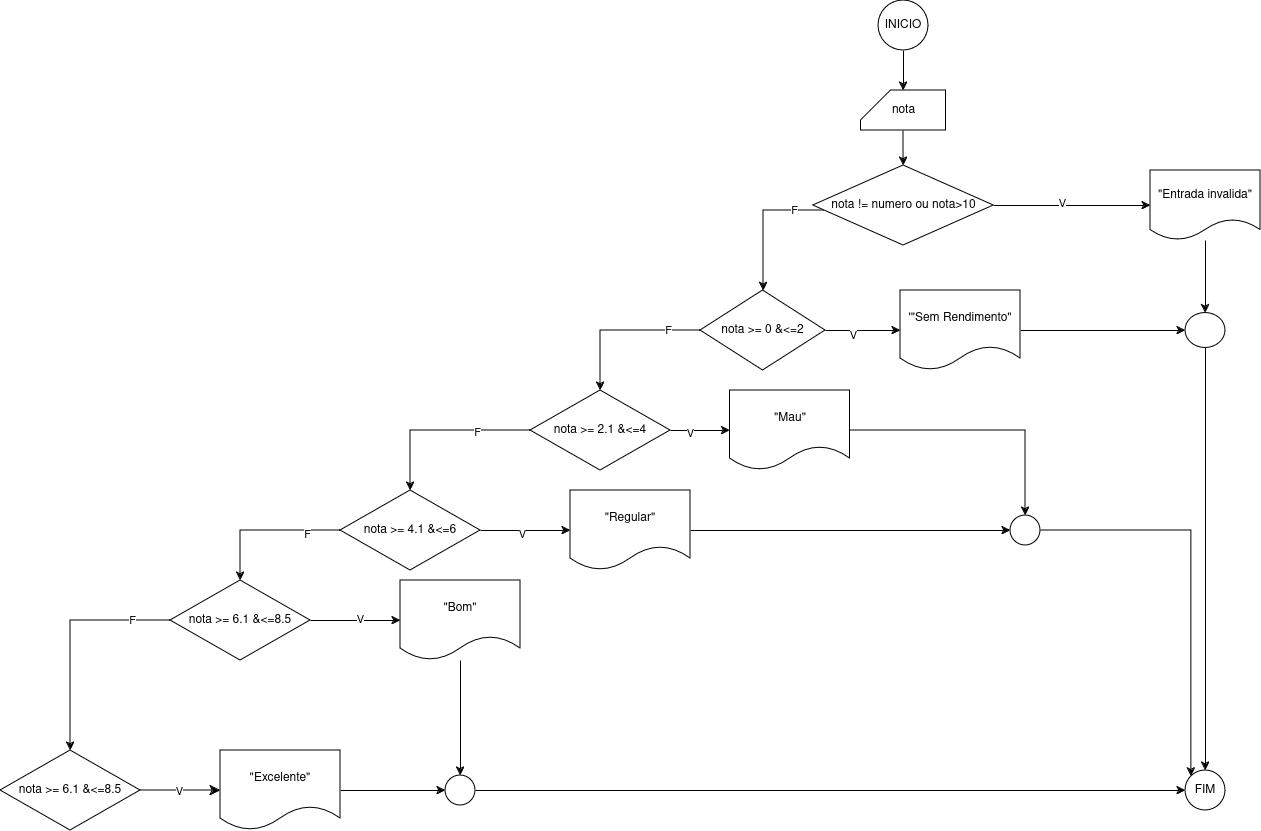

The diagram above was exported from draw.io. Its source (the exported page's mxGraphModel, read from the mxfile embedded in the PNG):
<mxGraphModel dx="2819" dy="2029" grid="1" gridSize="10" guides="1" tooltips="1" connect="1" arrows="1" fold="1" page="1" pageScale="1" pageWidth="850" pageHeight="1100" math="0" shadow="0">
  <root>
    <mxCell id="0" />
    <mxCell id="1" parent="0" />
    <mxCell id="ODPIjj8BNEtTaWrnjO0O-76" value="" style="edgeStyle=orthogonalEdgeStyle;rounded=0;orthogonalLoop=1;jettySize=auto;html=1;" parent="1" source="rXrY8dtz7x_9OBiYoSG_-1" target="rXrY8dtz7x_9OBiYoSG_-2" edge="1">
      <mxGeometry relative="1" as="geometry" />
    </mxCell>
    <mxCell id="rXrY8dtz7x_9OBiYoSG_-1" value="INICIO" style="ellipse;whiteSpace=wrap;html=1;aspect=fixed;" parent="1" vertex="1">
      <mxGeometry x="68" y="-50" width="50" height="50" as="geometry" />
    </mxCell>
    <mxCell id="ODPIjj8BNEtTaWrnjO0O-27" value="" style="edgeStyle=orthogonalEdgeStyle;rounded=0;orthogonalLoop=1;jettySize=auto;html=1;" parent="1" source="rXrY8dtz7x_9OBiYoSG_-2" target="ODPIjj8BNEtTaWrnjO0O-26" edge="1">
      <mxGeometry relative="1" as="geometry" />
    </mxCell>
    <mxCell id="rXrY8dtz7x_9OBiYoSG_-2" value="&lt;div&gt;nota&lt;/div&gt;" style="shape=card;whiteSpace=wrap;html=1;" parent="1" vertex="1">
      <mxGeometry x="50.5" y="40" width="85" height="40" as="geometry" />
    </mxCell>
    <mxCell id="ODPIjj8BNEtTaWrnjO0O-21" style="edgeStyle=orthogonalEdgeStyle;rounded=0;orthogonalLoop=1;jettySize=auto;html=1;" parent="1" source="ODPIjj8BNEtTaWrnjO0O-1" target="ODPIjj8BNEtTaWrnjO0O-8" edge="1">
      <mxGeometry relative="1" as="geometry" />
    </mxCell>
    <mxCell id="ODPIjj8BNEtTaWrnjO0O-36" value="F" style="edgeLabel;html=1;align=center;verticalAlign=middle;resizable=0;points=[];" parent="ODPIjj8BNEtTaWrnjO0O-21" vertex="1" connectable="0">
      <mxGeometry x="-0.6031" relative="1" as="geometry">
        <mxPoint x="-1" y="-1" as="offset" />
      </mxGeometry>
    </mxCell>
    <mxCell id="ODPIjj8BNEtTaWrnjO0O-35" value="" style="edgeStyle=orthogonalEdgeStyle;rounded=0;orthogonalLoop=1;jettySize=auto;html=1;" parent="1" source="ODPIjj8BNEtTaWrnjO0O-1" target="ODPIjj8BNEtTaWrnjO0O-34" edge="1">
      <mxGeometry relative="1" as="geometry" />
    </mxCell>
    <mxCell id="ODPIjj8BNEtTaWrnjO0O-61" value="V" style="edgeLabel;html=1;align=center;verticalAlign=middle;resizable=0;points=[];" parent="ODPIjj8BNEtTaWrnjO0O-35" vertex="1" connectable="0">
      <mxGeometry x="-0.2467" y="-4" relative="1" as="geometry">
        <mxPoint x="-1" as="offset" />
      </mxGeometry>
    </mxCell>
    <mxCell id="ODPIjj8BNEtTaWrnjO0O-1" value="nota &amp;gt;= 0 &amp;amp;&amp;lt;=2" style="rhombus;whiteSpace=wrap;html=1;" parent="1" vertex="1">
      <mxGeometry x="-110" y="240" width="125" height="80" as="geometry" />
    </mxCell>
    <mxCell id="ODPIjj8BNEtTaWrnjO0O-22" style="edgeStyle=orthogonalEdgeStyle;rounded=0;orthogonalLoop=1;jettySize=auto;html=1;" parent="1" source="ODPIjj8BNEtTaWrnjO0O-8" target="ODPIjj8BNEtTaWrnjO0O-9" edge="1">
      <mxGeometry relative="1" as="geometry" />
    </mxCell>
    <mxCell id="ODPIjj8BNEtTaWrnjO0O-37" value="F" style="edgeLabel;html=1;align=center;verticalAlign=middle;resizable=0;points=[];" parent="ODPIjj8BNEtTaWrnjO0O-22" vertex="1" connectable="0">
      <mxGeometry x="-0.4111" y="1" relative="1" as="geometry">
        <mxPoint x="-1" as="offset" />
      </mxGeometry>
    </mxCell>
    <mxCell id="ODPIjj8BNEtTaWrnjO0O-43" value="" style="edgeStyle=orthogonalEdgeStyle;rounded=0;orthogonalLoop=1;jettySize=auto;html=1;" parent="1" source="ODPIjj8BNEtTaWrnjO0O-8" target="ODPIjj8BNEtTaWrnjO0O-42" edge="1">
      <mxGeometry relative="1" as="geometry" />
    </mxCell>
    <mxCell id="ODPIjj8BNEtTaWrnjO0O-60" value="V" style="edgeLabel;html=1;align=center;verticalAlign=middle;resizable=0;points=[];" parent="ODPIjj8BNEtTaWrnjO0O-43" vertex="1" connectable="0">
      <mxGeometry x="-0.3445" y="-2" relative="1" as="geometry">
        <mxPoint x="-1" as="offset" />
      </mxGeometry>
    </mxCell>
    <mxCell id="ODPIjj8BNEtTaWrnjO0O-8" value="nota &amp;gt;= 2.1 &amp;amp;&amp;lt;=4" style="rhombus;whiteSpace=wrap;html=1;" parent="1" vertex="1">
      <mxGeometry x="-280" y="340" width="140" height="80" as="geometry" />
    </mxCell>
    <mxCell id="ODPIjj8BNEtTaWrnjO0O-23" style="edgeStyle=orthogonalEdgeStyle;rounded=0;orthogonalLoop=1;jettySize=auto;html=1;" parent="1" source="ODPIjj8BNEtTaWrnjO0O-9" target="ODPIjj8BNEtTaWrnjO0O-11" edge="1">
      <mxGeometry relative="1" as="geometry" />
    </mxCell>
    <mxCell id="ODPIjj8BNEtTaWrnjO0O-38" value="F" style="edgeLabel;html=1;align=center;verticalAlign=middle;resizable=0;points=[];" parent="ODPIjj8BNEtTaWrnjO0O-23" vertex="1" connectable="0">
      <mxGeometry x="-0.56" y="3" relative="1" as="geometry">
        <mxPoint x="-1" as="offset" />
      </mxGeometry>
    </mxCell>
    <mxCell id="ODPIjj8BNEtTaWrnjO0O-47" value="" style="edgeStyle=orthogonalEdgeStyle;rounded=0;orthogonalLoop=1;jettySize=auto;html=1;" parent="1" source="ODPIjj8BNEtTaWrnjO0O-9" target="ODPIjj8BNEtTaWrnjO0O-46" edge="1">
      <mxGeometry relative="1" as="geometry" />
    </mxCell>
    <mxCell id="ODPIjj8BNEtTaWrnjO0O-59" value="V" style="edgeLabel;html=1;align=center;verticalAlign=middle;resizable=0;points=[];" parent="ODPIjj8BNEtTaWrnjO0O-47" vertex="1" connectable="0">
      <mxGeometry x="-0.0667" y="-3" relative="1" as="geometry">
        <mxPoint x="-1" as="offset" />
      </mxGeometry>
    </mxCell>
    <mxCell id="ODPIjj8BNEtTaWrnjO0O-9" value="nota &amp;gt;= 4.1 &amp;amp;&amp;lt;=6" style="rhombus;whiteSpace=wrap;html=1;" parent="1" vertex="1">
      <mxGeometry x="-470" y="440" width="140" height="80" as="geometry" />
    </mxCell>
    <mxCell id="ODPIjj8BNEtTaWrnjO0O-24" style="edgeStyle=orthogonalEdgeStyle;rounded=0;orthogonalLoop=1;jettySize=auto;html=1;" parent="1" source="ODPIjj8BNEtTaWrnjO0O-11" target="SRD2JwVn70b26mfJ-dwN-1" edge="1">
      <mxGeometry relative="1" as="geometry">
        <mxPoint x="-740" y="680" as="targetPoint" />
        <mxPoint x="-640" y="570" as="sourcePoint" />
        <Array as="points">
          <mxPoint x="-740" y="570" />
        </Array>
      </mxGeometry>
    </mxCell>
    <mxCell id="ODPIjj8BNEtTaWrnjO0O-39" value="F" style="edgeLabel;html=1;align=center;verticalAlign=middle;resizable=0;points=[];" parent="ODPIjj8BNEtTaWrnjO0O-24" vertex="1" connectable="0">
      <mxGeometry x="-0.6729" relative="1" as="geometry">
        <mxPoint x="-1" y="-1" as="offset" />
      </mxGeometry>
    </mxCell>
    <mxCell id="ODPIjj8BNEtTaWrnjO0O-49" value="" style="edgeStyle=orthogonalEdgeStyle;rounded=0;orthogonalLoop=1;jettySize=auto;html=1;" parent="1" source="ODPIjj8BNEtTaWrnjO0O-11" target="ODPIjj8BNEtTaWrnjO0O-48" edge="1">
      <mxGeometry relative="1" as="geometry" />
    </mxCell>
    <mxCell id="ODPIjj8BNEtTaWrnjO0O-58" value="V" style="edgeLabel;html=1;align=center;verticalAlign=middle;resizable=0;points=[];" parent="ODPIjj8BNEtTaWrnjO0O-49" vertex="1" connectable="0">
      <mxGeometry x="0.1" y="2" relative="1" as="geometry">
        <mxPoint x="-1" as="offset" />
      </mxGeometry>
    </mxCell>
    <mxCell id="ODPIjj8BNEtTaWrnjO0O-11" value="nota &amp;gt;= 6.1 &amp;amp;&amp;lt;=8.5" style="rhombus;whiteSpace=wrap;html=1;" parent="1" vertex="1">
      <mxGeometry x="-640" y="530" width="140" height="80" as="geometry" />
    </mxCell>
    <mxCell id="ODPIjj8BNEtTaWrnjO0O-28" value="" style="edgeStyle=orthogonalEdgeStyle;rounded=0;orthogonalLoop=1;jettySize=auto;html=1;" parent="1" source="ODPIjj8BNEtTaWrnjO0O-26" target="ODPIjj8BNEtTaWrnjO0O-1" edge="1">
      <mxGeometry relative="1" as="geometry">
        <Array as="points">
          <mxPoint x="-47" y="160" />
        </Array>
      </mxGeometry>
    </mxCell>
    <mxCell id="ODPIjj8BNEtTaWrnjO0O-63" value="F" style="edgeLabel;html=1;align=center;verticalAlign=middle;resizable=0;points=[];" parent="ODPIjj8BNEtTaWrnjO0O-28" vertex="1" connectable="0">
      <mxGeometry x="-0.5654" y="-1" relative="1" as="geometry">
        <mxPoint as="offset" />
      </mxGeometry>
    </mxCell>
    <mxCell id="ODPIjj8BNEtTaWrnjO0O-78" value="" style="edgeStyle=orthogonalEdgeStyle;rounded=0;orthogonalLoop=1;jettySize=auto;html=1;" parent="1" source="ODPIjj8BNEtTaWrnjO0O-26" target="ODPIjj8BNEtTaWrnjO0O-77" edge="1">
      <mxGeometry relative="1" as="geometry" />
    </mxCell>
    <mxCell id="ODPIjj8BNEtTaWrnjO0O-80" value="V" style="edgeLabel;html=1;align=center;verticalAlign=middle;resizable=0;points=[];" parent="ODPIjj8BNEtTaWrnjO0O-78" vertex="1" connectable="0">
      <mxGeometry x="-0.1499" y="3" relative="1" as="geometry">
        <mxPoint x="1" as="offset" />
      </mxGeometry>
    </mxCell>
    <mxCell id="ODPIjj8BNEtTaWrnjO0O-26" value="nota != numero ou nota&amp;gt;10" style="rhombus;whiteSpace=wrap;html=1;" parent="1" vertex="1">
      <mxGeometry x="2.75" y="115" width="180.5" height="80" as="geometry" />
    </mxCell>
    <mxCell id="ODPIjj8BNEtTaWrnjO0O-75" style="edgeStyle=orthogonalEdgeStyle;rounded=0;orthogonalLoop=1;jettySize=auto;html=1;" parent="1" source="ODPIjj8BNEtTaWrnjO0O-30" target="ODPIjj8BNEtTaWrnjO0O-70" edge="1">
      <mxGeometry relative="1" as="geometry" />
    </mxCell>
    <mxCell id="ODPIjj8BNEtTaWrnjO0O-30" value="" style="ellipse;whiteSpace=wrap;html=1;" parent="1" vertex="1">
      <mxGeometry x="375" y="262.5" width="40" height="35" as="geometry" />
    </mxCell>
    <mxCell id="ODPIjj8BNEtTaWrnjO0O-65" style="edgeStyle=orthogonalEdgeStyle;rounded=0;orthogonalLoop=1;jettySize=auto;html=1;" parent="1" source="ODPIjj8BNEtTaWrnjO0O-34" target="ODPIjj8BNEtTaWrnjO0O-30" edge="1">
      <mxGeometry relative="1" as="geometry" />
    </mxCell>
    <mxCell id="ODPIjj8BNEtTaWrnjO0O-34" value="'&quot;Sem Rendimento&quot;" style="shape=document;whiteSpace=wrap;html=1;boundedLbl=1;" parent="1" vertex="1">
      <mxGeometry x="90" y="240" width="120" height="80" as="geometry" />
    </mxCell>
    <mxCell id="ODPIjj8BNEtTaWrnjO0O-87" style="edgeStyle=orthogonalEdgeStyle;rounded=0;orthogonalLoop=1;jettySize=auto;html=1;entryX=0.5;entryY=0;entryDx=0;entryDy=0;" parent="1" source="ODPIjj8BNEtTaWrnjO0O-42" target="ODPIjj8BNEtTaWrnjO0O-83" edge="1">
      <mxGeometry relative="1" as="geometry" />
    </mxCell>
    <mxCell id="ODPIjj8BNEtTaWrnjO0O-42" value="&quot;Mau&quot;" style="shape=document;whiteSpace=wrap;html=1;boundedLbl=1;" parent="1" vertex="1">
      <mxGeometry x="-80.5" y="340" width="120" height="80" as="geometry" />
    </mxCell>
    <mxCell id="ODPIjj8BNEtTaWrnjO0O-64" value="" style="edgeStyle=orthogonalEdgeStyle;rounded=0;orthogonalLoop=1;jettySize=auto;html=1;" parent="1" source="ODPIjj8BNEtTaWrnjO0O-46" target="ODPIjj8BNEtTaWrnjO0O-83" edge="1">
      <mxGeometry relative="1" as="geometry">
        <mxPoint x="-40" y="480" as="targetPoint" />
      </mxGeometry>
    </mxCell>
    <mxCell id="ODPIjj8BNEtTaWrnjO0O-46" value="&quot;Regular&quot;" style="shape=document;whiteSpace=wrap;html=1;boundedLbl=1;" parent="1" vertex="1">
      <mxGeometry x="-240" y="440" width="120" height="80" as="geometry" />
    </mxCell>
    <mxCell id="ODPIjj8BNEtTaWrnjO0O-56" value="" style="edgeStyle=orthogonalEdgeStyle;rounded=0;orthogonalLoop=1;jettySize=auto;html=1;" parent="1" source="ODPIjj8BNEtTaWrnjO0O-48" target="ODPIjj8BNEtTaWrnjO0O-55" edge="1">
      <mxGeometry relative="1" as="geometry" />
    </mxCell>
    <mxCell id="ODPIjj8BNEtTaWrnjO0O-48" value="&quot;Bom&quot;" style="shape=document;whiteSpace=wrap;html=1;boundedLbl=1;" parent="1" vertex="1">
      <mxGeometry x="-410" y="530" width="120" height="80" as="geometry" />
    </mxCell>
    <mxCell id="ODPIjj8BNEtTaWrnjO0O-57" style="edgeStyle=orthogonalEdgeStyle;rounded=0;orthogonalLoop=1;jettySize=auto;html=1;" parent="1" source="ODPIjj8BNEtTaWrnjO0O-50" target="ODPIjj8BNEtTaWrnjO0O-55" edge="1">
      <mxGeometry relative="1" as="geometry" />
    </mxCell>
    <mxCell id="ODPIjj8BNEtTaWrnjO0O-50" value="&quot;Excelente&quot;" style="shape=document;whiteSpace=wrap;html=1;boundedLbl=1;" parent="1" vertex="1">
      <mxGeometry x="-590" y="700" width="120" height="80" as="geometry" />
    </mxCell>
    <mxCell id="ODPIjj8BNEtTaWrnjO0O-71" style="edgeStyle=orthogonalEdgeStyle;rounded=0;orthogonalLoop=1;jettySize=auto;html=1;entryX=0;entryY=0.5;entryDx=0;entryDy=0;" parent="1" source="ODPIjj8BNEtTaWrnjO0O-55" target="ODPIjj8BNEtTaWrnjO0O-70" edge="1">
      <mxGeometry relative="1" as="geometry" />
    </mxCell>
    <mxCell id="ODPIjj8BNEtTaWrnjO0O-55" value="" style="ellipse;whiteSpace=wrap;html=1;" parent="1" vertex="1">
      <mxGeometry x="-365" y="725" width="30" height="30" as="geometry" />
    </mxCell>
    <mxCell id="ODPIjj8BNEtTaWrnjO0O-70" value="FIM" style="ellipse;whiteSpace=wrap;html=1;aspect=fixed;" parent="1" vertex="1">
      <mxGeometry x="375" y="720" width="40" height="40" as="geometry" />
    </mxCell>
    <mxCell id="ODPIjj8BNEtTaWrnjO0O-79" value="" style="edgeStyle=orthogonalEdgeStyle;rounded=0;orthogonalLoop=1;jettySize=auto;html=1;" parent="1" source="ODPIjj8BNEtTaWrnjO0O-77" target="ODPIjj8BNEtTaWrnjO0O-30" edge="1">
      <mxGeometry relative="1" as="geometry" />
    </mxCell>
    <mxCell id="ODPIjj8BNEtTaWrnjO0O-77" value="&quot;Entrada invalida&quot;" style="shape=document;whiteSpace=wrap;html=1;boundedLbl=1;" parent="1" vertex="1">
      <mxGeometry x="340" y="120" width="110" height="70" as="geometry" />
    </mxCell>
    <mxCell id="ODPIjj8BNEtTaWrnjO0O-88" style="edgeStyle=orthogonalEdgeStyle;rounded=0;orthogonalLoop=1;jettySize=auto;html=1;entryX=0;entryY=0;entryDx=0;entryDy=0;" parent="1" source="ODPIjj8BNEtTaWrnjO0O-83" target="ODPIjj8BNEtTaWrnjO0O-70" edge="1">
      <mxGeometry relative="1" as="geometry" />
    </mxCell>
    <mxCell id="ODPIjj8BNEtTaWrnjO0O-83" value="" style="ellipse;whiteSpace=wrap;html=1;aspect=fixed;" parent="1" vertex="1">
      <mxGeometry x="200" y="465" width="30" height="30" as="geometry" />
    </mxCell>
    <mxCell id="SRD2JwVn70b26mfJ-dwN-8" style="edgeStyle=none;curved=1;rounded=0;orthogonalLoop=1;jettySize=auto;html=1;fontSize=12;startSize=8;endSize=8;" parent="1" source="SRD2JwVn70b26mfJ-dwN-1" target="ODPIjj8BNEtTaWrnjO0O-50" edge="1">
      <mxGeometry relative="1" as="geometry" />
    </mxCell>
    <mxCell id="rxtyClbXjZXy4PQNYFZ8-1" value="V" style="edgeLabel;html=1;align=center;verticalAlign=middle;resizable=0;points=[];" vertex="1" connectable="0" parent="SRD2JwVn70b26mfJ-dwN-8">
      <mxGeometry x="-0.05" relative="1" as="geometry">
        <mxPoint as="offset" />
      </mxGeometry>
    </mxCell>
    <mxCell id="SRD2JwVn70b26mfJ-dwN-1" value="nota &amp;gt;= 6.1 &amp;amp;&amp;lt;=8.5" style="rhombus;whiteSpace=wrap;html=1;" parent="1" vertex="1">
      <mxGeometry x="-810" y="700" width="140" height="80" as="geometry" />
    </mxCell>
  </root>
</mxGraphModel>